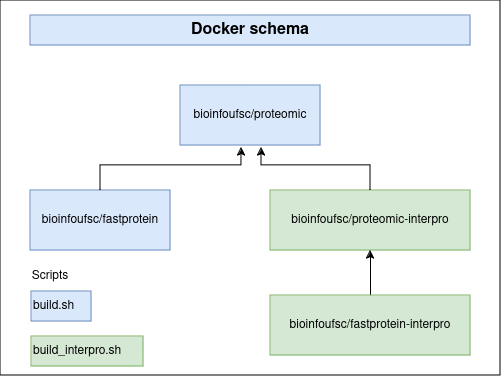

The diagram above was exported from draw.io. Its source (the exported page's mxGraphModel, read from the mxfile embedded in the PNG):
<mxGraphModel dx="1509" dy="748" grid="1" gridSize="10" guides="1" tooltips="1" connect="1" arrows="1" fold="1" page="1" pageScale="1" pageWidth="850" pageHeight="1100" math="0" shadow="0">
  <root>
    <mxCell id="0" />
    <mxCell id="1" parent="0" />
    <mxCell id="2" value="" style="rounded=0;whiteSpace=wrap;html=1;" vertex="1" parent="1">
      <mxGeometry x="130" y="25" width="500" height="375" as="geometry" />
    </mxCell>
    <mxCell id="3" value="bioinfoufsc/proteomic" style="rounded=0;whiteSpace=wrap;html=1;fillColor=#dae8fc;strokeColor=#6c8ebf;" vertex="1" parent="1">
      <mxGeometry x="310" y="110" width="140" height="60" as="geometry" />
    </mxCell>
    <mxCell id="4" value="bioinfoufsc/proteomic-interpro" style="rounded=0;whiteSpace=wrap;html=1;fillColor=#d5e8d4;strokeColor=#82b366;" vertex="1" parent="1">
      <mxGeometry x="400" y="215" width="200" height="60" as="geometry" />
    </mxCell>
    <mxCell id="5" value="bioinfoufsc/fastprotein" style="rounded=0;whiteSpace=wrap;html=1;fillColor=#dae8fc;strokeColor=#6c8ebf;" vertex="1" parent="1">
      <mxGeometry x="160" y="215" width="140" height="60" as="geometry" />
    </mxCell>
    <mxCell id="6" style="edgeStyle=orthogonalEdgeStyle;rounded=0;orthogonalLoop=1;jettySize=auto;html=1;exitX=0.5;exitY=0;exitDx=0;exitDy=0;entryX=0.5;entryY=1;entryDx=0;entryDy=0;" edge="1" source="7" target="4" parent="1">
      <mxGeometry relative="1" as="geometry" />
    </mxCell>
    <mxCell id="7" value="bioinfoufsc/fastprotein-interpro" style="rounded=0;whiteSpace=wrap;html=1;fillColor=#d5e8d4;strokeColor=#82b366;" vertex="1" parent="1">
      <mxGeometry x="400" y="320" width="200" height="60" as="geometry" />
    </mxCell>
    <mxCell id="8" style="edgeStyle=orthogonalEdgeStyle;rounded=0;orthogonalLoop=1;jettySize=auto;html=1;entryX=0.436;entryY=1.033;entryDx=0;entryDy=0;entryPerimeter=0;" edge="1" source="5" target="3" parent="1">
      <mxGeometry relative="1" as="geometry">
        <Array as="points">
          <mxPoint x="230" y="190" />
          <mxPoint x="371" y="190" />
        </Array>
      </mxGeometry>
    </mxCell>
    <mxCell id="9" style="edgeStyle=orthogonalEdgeStyle;rounded=0;orthogonalLoop=1;jettySize=auto;html=1;entryX=0.579;entryY=1.033;entryDx=0;entryDy=0;entryPerimeter=0;" edge="1" source="4" target="3" parent="1">
      <mxGeometry relative="1" as="geometry">
        <Array as="points">
          <mxPoint x="500" y="190" />
          <mxPoint x="391" y="190" />
        </Array>
      </mxGeometry>
    </mxCell>
    <mxCell id="10" value="Docker schema" style="text;html=1;align=center;verticalAlign=middle;whiteSpace=wrap;rounded=0;fillColor=#dae8fc;strokeColor=#6c8ebf;fontSize=16;fontStyle=1" vertex="1" parent="1">
      <mxGeometry x="160" y="40" width="440" height="30" as="geometry" />
    </mxCell>
    <mxCell id="11" value="build.sh" style="text;html=1;align=left;verticalAlign=middle;whiteSpace=wrap;rounded=0;fillColor=#dae8fc;strokeColor=#6c8ebf;" vertex="1" parent="1">
      <mxGeometry x="161" y="316" width="60" height="30" as="geometry" />
    </mxCell>
    <mxCell id="12" value="build_interpro.sh" style="text;html=1;align=left;verticalAlign=middle;whiteSpace=wrap;rounded=0;fillColor=#d5e8d4;strokeColor=#82b366;" vertex="1" parent="1">
      <mxGeometry x="161" y="361" width="112" height="30" as="geometry" />
    </mxCell>
    <mxCell id="13" value="Scripts" style="text;html=1;align=center;verticalAlign=middle;whiteSpace=wrap;rounded=0;" vertex="1" parent="1">
      <mxGeometry x="150" y="286" width="60" height="30" as="geometry" />
    </mxCell>
  </root>
</mxGraphModel>